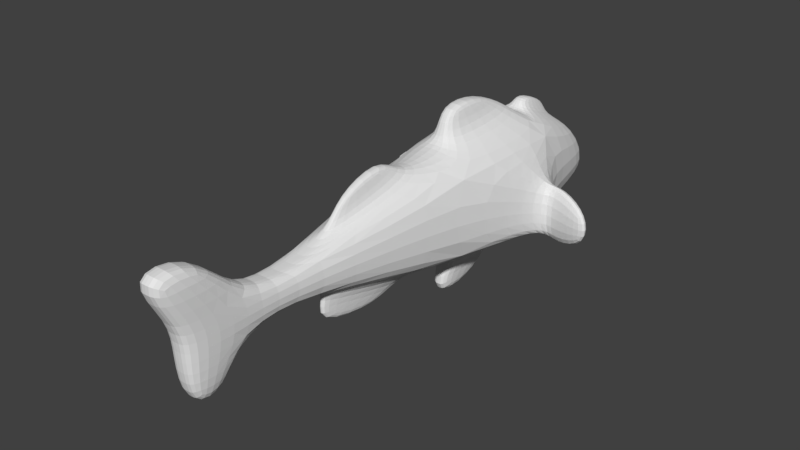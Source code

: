 # Source: cod.blend  (saved by Blender 2.78.0; exported with 4.5.12 LTS)
import bpy
from mathutils import Matrix  # noqa: F401  (used for matrix-valued properties, if any)

bpy.ops.wm.read_factory_settings(use_empty=True)
scene = bpy.context.scene
scene.name = 'Scene'

# ---- collections
col_collection_1 = bpy.data.collections.new('Collection 1'); scene.collection.children.link(col_collection_1)

# ---- world
world_world = bpy.data.worlds.new('World'); scene.world = world_world
world_world.color = (0.05088, 0.05088, 0.05088)
world_world.use_sun_shadow = False
world_world.sun_shadow_jitter_overblur = 0.0
world_world.cycles.sampling_method = 'MANUAL'

# ---- meshes
me_cube = bpy.data.meshes.new('Cube')
me_cube.from_pydata([(0.1893, -0.4475, -0.1946), (0.1893, -0.4479, 0.1795), (0.2018, 0.112, -0.1981), (0.1939, 0.1189, 0.1832), (0.125, 0.6275, -0.1762), (0.125, 0.4407, 0.07384), (0.0625, -1.205, 0.0625), (0.0625, -1.205, -0.0625), (0.0625, -1.455, 0.0625), (0.0625, -1.455, -0.0625), (0.0625, -1.705, 0.0625), (0.0625, -1.705, -0.0625), (0.0625, -1.612, 0.2788), (0.0625, -1.862, 0.2788), (0.04688, -1.562, -0.2535), (0.04688, -1.687, -0.2535), (0.2494, 0.0248, 0.004986), (0.25, 0.03104, -0.2005), (0.25, -0.04354, -0.2085), (0.2494, -0.04978, -0.002936), (0.4814, -0.1123, -0.1729), (0.4796, -0.1161, -0.03587), (0.3139, -0.07162, 0.03311), (0.3165, -0.06593, -0.2474), (0.3419, 0.00421, -0.2366), (0.3392, -0.001477, 0.04392), (0.4965, -0.0693, -0.03059), (0.4983, -0.06551, -0.1676), (0.02734, 0.3048, 0.1482), (0.04297, 0.1071, 0.2363), (0.02539, 0.2977, 0.2162), (0.0332, 0.1319, 0.287), (0.04688, 0.0002644, 0.2842), (0.04688, -0.3903, 0.2481), (0.03906, -0.1592, 0.3691), (0.03906, -0.379, 0.3862), (0.01758, -1.017, 0.1094), (0.04102, -0.642, 0.2031), (0.01855, -0.9668, 0.215), (0.03027, -0.7392, 0.2933), (0.04102, -0.642, -0.2031), (0.01758, -1.017, -0.1094), (0.03027, -0.7687, -0.2893), (0.01855, -1.124, -0.2337), (0.04688, -0.3295, -0.25), (0.04688, -0.07952, -0.25), (0.03906, -0.452, -0.4401), (0.03906, -0.1417, -0.3922), (-0.1893, -0.4475, -0.1946), (-0.1893, -0.4479, 0.1795), (-0.2018, 0.112, -0.1981), (-0.1939, 0.1189, 0.1832), (-0.125, 0.6275, -0.1762), (-0.125, 0.4407, 0.07384), (-0.0625, -1.205, 0.0625), (-0.0625, -1.205, -0.0625), (-0.0625, -1.455, 0.0625), (-0.0625, -1.455, -0.0625), (-0.0625, -1.705, 0.0625), (-0.0625, -1.705, -0.0625), (-0.0625, -1.612, 0.2788), (-0.0625, -1.862, 0.2788), (-0.04688, -1.562, -0.2535), (-0.04688, -1.687, -0.2535), (0.0, 0.04548, 0.25), (-0.2494, 0.0248, 0.004986), (-0.25, 0.03104, -0.2005), (-0.25, -0.04354, -0.2085), (-0.2494, -0.04978, -0.002936), (-0.4814, -0.1123, -0.1729), (-0.4796, -0.1161, -0.03587), (-0.3139, -0.07162, 0.03311), (-0.3165, -0.06593, -0.2474), (-0.3419, 0.00421, -0.2366), (-0.3392, -0.001477, 0.04392), (-0.4965, -0.0693, -0.03059), (-0.4983, -0.06551, -0.1676), (0.0, 0.04548, -0.25), (0.0, -0.4545, -0.25), (0.0, -0.4545, 0.25), (0.0, 0.6275, -0.1762), (0.0, 0.4407, 0.07384), (0.0, -1.205, -0.0625), (0.0, -1.205, 0.0625), (0.0, -1.455, -0.0625), (0.0, -1.455, 0.0625), (0.0, -1.705, -0.0625), (0.0, -1.705, 0.0625), (0.0, -1.612, 0.2788), (0.0, -1.862, 0.2788), (0.0, -1.562, -0.2535), (0.0, -1.687, -0.2535), (0.0, 0.3048, 0.1482), (-0.02734, 0.3048, 0.1482), (-0.04297, 0.1071, 0.2363), (0.0, 0.1071, 0.2363), (0.0, 0.2977, 0.2162), (-0.02539, 0.2977, 0.2162), (-0.0332, 0.1319, 0.287), (0.0, 0.1319, 0.287), (-0.04688, 0.0002644, 0.2842), (-0.04688, -0.3903, 0.2481), (0.0, 0.0002644, 0.2842), (0.0, -0.3903, 0.2481), (-0.03906, -0.1592, 0.3691), (-0.03906, -0.379, 0.3862), (0.0, -0.1592, 0.3691), (0.0, -0.379, 0.3862), (-0.01758, -1.017, 0.1094), (-0.04102, -0.642, 0.2031), (0.0, -0.642, 0.2031), (0.0, -1.017, 0.1094), (-0.01855, -0.9668, 0.215), (-0.03027, -0.7392, 0.2933), (0.0, -0.7392, 0.2933), (0.0, -0.9668, 0.215), (0.0, -0.642, -0.2031), (-0.04102, -0.642, -0.2031), (0.0, -1.017, -0.1094), (-0.01758, -1.017, -0.1094), (0.0, -0.7687, -0.2893), (-0.03027, -0.7687, -0.2893), (0.0, -1.124, -0.2337), (-0.01855, -1.124, -0.2337), (-0.04688, -0.3295, -0.25), (-0.04688, -0.07952, -0.25), (0.0, -0.3295, -0.25), (0.0, -0.07952, -0.25), (-0.03906, -0.452, -0.4401), (-0.03906, -0.1417, -0.3922), (0.0, -0.452, -0.4401), (0.0, -0.1417, -0.3922)], [], [(1, 0, 18, 19), (2, 0, 44, 45), (5, 81, 92, 28), (80, 81, 5, 4), (3, 2, 4, 5), (82, 7, 9, 84), (0, 1, 6, 7), (0, 7, 41, 40), (7, 6, 8, 9), (9, 8, 10, 11), (9, 11, 15, 14), (10, 8, 12, 13), (87, 10, 13, 89), (90, 14, 15, 91), (84, 9, 14, 90), (6, 1, 37, 36), (16, 19, 22, 25), (0, 2, 17, 18), (3, 1, 19, 16), (2, 3, 16, 17), (18, 17, 24, 23), (17, 16, 25, 24), (25, 22, 21, 26), (22, 23, 20, 21), (24, 25, 26, 27), (23, 24, 27, 20), (19, 18, 23, 22), (1, 3, 32, 33), (11, 86, 91, 15), (12, 88, 89, 13), (11, 10, 87, 86), (6, 83, 85, 8), (8, 85, 88, 12), (2, 77, 80, 4), (26, 21, 20, 27), (95, 29, 31, 99), (3, 5, 28, 29), (64, 3, 29, 95), (96, 99, 31, 30), (28, 92, 96, 30), (29, 28, 30, 31), (32, 102, 106, 34), (79, 1, 33, 103), (3, 64, 102, 32), (107, 35, 34, 106), (103, 33, 35, 107), (33, 32, 34, 35), (37, 110, 114, 39), (83, 6, 36, 111), (1, 79, 110, 37), (38, 39, 114, 115), (111, 36, 38, 115), (36, 37, 39, 38), (40, 41, 43, 42), (7, 82, 118, 41), (78, 0, 40, 116), (120, 42, 43, 122), (116, 40, 42, 120), (41, 118, 122, 43), (44, 126, 130, 46), (77, 2, 45, 127), (0, 78, 126, 44), (131, 47, 46, 130), (127, 45, 47, 131), (45, 44, 46, 47), (49, 68, 67, 48), (50, 125, 124, 48), (53, 93, 92, 81), (80, 52, 53, 81), (51, 53, 52, 50), (82, 84, 57, 55), (48, 55, 54, 49), (48, 117, 119, 55), (55, 57, 56, 54), (57, 59, 58, 56), (57, 62, 63, 59), (58, 61, 60, 56), (87, 89, 61, 58), (90, 91, 63, 62), (84, 90, 62, 57), (54, 108, 109, 49), (65, 74, 71, 68), (48, 67, 66, 50), (51, 65, 68, 49), (50, 66, 65, 51), (67, 72, 73, 66), (66, 73, 74, 65), (74, 75, 70, 71), (71, 70, 69, 72), (73, 76, 75, 74), (72, 69, 76, 73), (68, 71, 72, 67), (49, 101, 100, 51), (59, 63, 91, 86), (60, 61, 89, 88), (59, 86, 87, 58), (54, 56, 85, 83), (56, 60, 88, 85), (50, 52, 80, 77), (75, 76, 69, 70), (95, 99, 98, 94), (51, 94, 93, 53), (64, 95, 94, 51), (96, 97, 98, 99), (93, 97, 96, 92), (94, 98, 97, 93), (100, 104, 106, 102), (79, 103, 101, 49), (51, 100, 102, 64), (107, 106, 104, 105), (103, 107, 105, 101), (101, 105, 104, 100), (109, 113, 114, 110), (83, 111, 108, 54), (49, 109, 110, 79), (112, 115, 114, 113), (111, 115, 112, 108), (108, 112, 113, 109), (117, 121, 123, 119), (55, 119, 118, 82), (78, 116, 117, 48), (120, 122, 123, 121), (116, 120, 121, 117), (119, 123, 122, 118), (124, 128, 130, 126), (77, 127, 125, 50), (48, 124, 126, 78), (131, 130, 128, 129), (127, 131, 129, 125), (125, 129, 128, 124)])
me_cube.use_remesh_preserve_volume = False
me_cube.use_remesh_preserve_attributes = False
me_cube.use_mirror_vertex_groups = False
me_cube.update()
arm_codarmature = bpy.data.armatures.new('CodArmature')  # bones are not reproduced

# ---- objects
ob_codarmature = bpy.data.objects.new('CodArmature', arm_codarmature)
ob_cod = bpy.data.objects.new('Cod', me_cube)

# ---- transforms, parenting, visibility, modifiers, constraints
ob_codarmature.location = (0.0, 0.0, 0.0)
ob_codarmature.show_in_front = True
ob_codarmature.lineart.crease_threshold = 0.0
ob_cod.parent = ob_codarmature
ob_cod.location = (0.0, 0.0, 0.0)
ob_cod.lineart.crease_threshold = 0.0
_vg = ob_cod.vertex_groups.new(name='Bone')
for _i, _w in zip([2, 3, 4, 5, 16, 17, 18, 19, 28, 29, 30, 31, 32, 33, 34, 35, 44, 45, 46, 47, 50, 51, 52, 53, 64, 65, 66, 67, 68, 77, 78, 80, 92, 93, 94, 95, 96, 97, 98, 99, 100, 101, 102, 103, 104, 105, 106, 107, 124, 125, 126, 127, 128, 129, 130, 131], [0.6668, 0.3795, 0.06072, 0.01107, 0.1147, 0.09233, 0.04755, 0.0513, 0.05397, 0.1419, 0.07296, 0.1133, 0.1272, 0.02264, 0.07893, 0.03934, 0.2314, 0.6416, 0.2318, 0.4569, 0.6668, 0.3795, 0.06072, 0.01107, 0.1395, 0.1147, 0.09233, 0.04755, 0.0513, 0.7963, 0.04415, 0.02377, 0.02349, 0.05397, 0.1419, 0.1317, 0.06716, 0.07296, 0.1133, 0.1162, 0.1272, 0.02264, 0.115, 0.0008899, 0.07893, 0.03934, 0.08168, 0.03057, 0.2314, 0.6416, 0.1709, 0.7091, 0.2318, 0.4569, 0.2047, 0.4736]): _vg.add([_i], _w, 'REPLACE')
_vg = ob_cod.vertex_groups.new(name='Bone.001')
for _i, _w in zip([2, 3, 4, 5, 28, 29, 30, 31, 32, 33, 34, 35, 50, 51, 52, 53, 64, 77, 80, 81, 92, 93, 94, 95, 96, 97, 98, 99, 100, 101, 102, 104, 105, 106, 107, 127], [0.02051, 0.08467, 0.9255, 0.9365, 0.8619, 0.6079, 0.8032, 0.6799, 0.09688, 0.00428, 0.05703, 0.01574, 0.02051, 0.08467, 0.9255, 0.9365, 0.4498, 0.09571, 0.9754, 0.9906, 0.9082, 0.8619, 0.6079, 0.5689, 0.8207, 0.8032, 0.6799, 0.6649, 0.09688, 0.00428, 0.2281, 0.05703, 0.01574, 0.05752, 0.009524, 0.002358]): _vg.add([_i], _w, 'REPLACE')
_vg = ob_cod.vertex_groups.new(name='Bone.002')
for _i, _w in zip([0, 1, 3, 16, 18, 19, 28, 29, 30, 31, 32, 33, 34, 35, 36, 37, 38, 39, 40, 41, 42, 43, 44, 45, 46, 47, 48, 49, 51, 64, 65, 67, 68, 78, 79, 92, 93, 94, 95, 96, 97, 98, 99, 100, 101, 102, 103, 104, 105, 106, 107, 108, 109, 110, 111, 112, 113, 114, 115, 116, 117, 119, 120, 121, 122, 123, 124, 125, 126, 127, 128, 129, 130, 131], [0.8365, 0.8685, 0.4148, 0.07246, 0.1042, 0.1179, 0.0666, 0.2038, 0.09994, 0.1695, 0.7179, 0.8518, 0.8042, 0.8483, 0.0748, 0.2858, 0.108, 0.1928, 0.3212, 0.06002, 0.1886, 0.05467, 0.6688, 0.23, 0.6721, 0.4294, 0.8365, 0.8685, 0.4148, 0.3611, 0.07246, 0.1042, 0.1179, 0.7859, 0.7951, 0.03617, 0.0666, 0.2038, 0.2547, 0.09024, 0.09994, 0.1695, 0.1806, 0.7179, 0.8518, 0.6084, 0.8373, 0.8042, 0.8483, 0.8022, 0.8535, 0.0748, 0.2858, 0.3438, 0.04784, 0.108, 0.1928, 0.2006, 0.09855, 0.4198, 0.3212, 0.06002, 0.2028, 0.1886, 0.0166, 0.05467, 0.6688, 0.23, 0.7213, 0.1677, 0.6721, 0.4294, 0.7002, 0.412]): _vg.add([_i], _w, 'REPLACE')
_vg = ob_cod.vertex_groups.new(name='Bone.003')
for _i, _w in zip([0, 1, 6, 7, 33, 34, 35, 36, 37, 38, 39, 40, 41, 42, 43, 44, 46, 47, 48, 49, 54, 55, 78, 79, 101, 103, 104, 105, 106, 107, 108, 109, 110, 111, 112, 113, 114, 115, 116, 117, 118, 119, 120, 121, 122, 123, 124, 126, 128, 129, 130, 131], [0.1021, 0.1024, 0.04519, 0.06814, 0.06128, 0.008541, 0.05044, 0.4672, 0.5961, 0.575, 0.6431, 0.5207, 0.5135, 0.6016, 0.5999, 0.04585, 0.04009, 0.007766, 0.1021, 0.1024, 0.04519, 0.06814, 0.1258, 0.1624, 0.06128, 0.0946, 0.008541, 0.05044, 0.004902, 0.05365, 0.4672, 0.5961, 0.5805, 0.3949, 0.575, 0.6431, 0.6533, 0.566, 0.4527, 0.5207, 0.247, 0.5135, 0.6018, 0.6016, 0.5956, 0.5999, 0.04585, 0.06258, 0.04009, 0.007766, 0.04584, 0.005293]): _vg.add([_i], _w, 'REPLACE')
_vg = ob_cod.vertex_groups.new(name='Bone.004')
for _i, _w in zip([6, 7, 8, 9, 10, 11, 12, 13, 14, 15, 36, 37, 38, 39, 40, 41, 42, 43, 54, 55, 56, 57, 58, 59, 60, 61, 62, 63, 82, 83, 84, 85, 86, 87, 88, 89, 90, 91, 108, 109, 110, 111, 112, 113, 114, 115, 116, 117, 118, 119, 120, 121, 122, 123], [0.9571, 0.939, 1.0, 1.0, 1.0, 1.0, 1.0, 1.0, 1.0, 1.0, 0.4542, 0.1035, 0.3114, 0.1542, 0.1267, 0.4206, 0.1914, 0.3401, 0.9571, 0.939, 1.0, 1.0, 1.0, 1.0, 1.0, 1.0, 1.0, 1.0, 0.9855, 0.9894, 0.9991, 1.001, 1.0, 1.0, 1.0, 1.0, 1.0, 1.0, 0.4542, 0.1035, 0.05893, 0.5537, 0.3114, 0.1542, 0.1358, 0.3304, 0.08527, 0.1267, 0.7283, 0.4206, 0.1756, 0.1914, 0.3679, 0.3401]): _vg.add([_i], _w, 'REPLACE')
_vg = ob_cod.vertex_groups.new(name='Bone.005')
for _i, _w in zip([0, 1, 2, 3, 4, 5, 16, 17, 18, 19, 20, 21, 22, 23, 24, 25, 26, 27, 28, 29, 30, 31, 32, 34, 37, 40, 41, 42, 43, 44, 45, 46, 47, 48, 49, 50, 51, 52, 53, 64, 65, 66, 67, 68, 69, 72, 73, 75, 76, 77, 78, 80, 81, 92, 93, 94, 95, 96, 97, 98, 99, 100, 102, 104, 106, 116, 117, 118, 122, 124, 125, 126, 127, 128, 129, 130, 131], [0.0, 0.0, 0.0, 0.0, 0.0, 0.0, 0.0, 0.0, 0.0, 0.0, 0.9959, 0.9895, 0.9602, 0.9683, 0.9842, 0.965, 0.9935, 0.9973, 0.0, 0.0, 0.0, 0.0, 0.0, 0.0, 0.0, 0.0, 0.0, 0.0, 0.0, 0.0, 0.0, 0.0, 0.0, 0.0, 0.0, 0.0, 0.0, 0.0, 0.0, 0.0, 0.0, 0.0, 0.0, 0.0, 0.0, 0.0, 0.0, 0.0, 0.0, 0.0, 0.0, 0.0, 0.0, 0.0, 0.0, 0.0, 0.0, 0.0, 0.0, 0.0, 0.0, 0.0, 0.0, 0.0, 0.0, 0.0, 0.0, 0.0, 0.0, 0.0, 0.0, 0.0, 0.0, 0.0, 0.0, 0.0, 0.0]): _vg.add([_i], _w, 'REPLACE')
_vg = ob_cod.vertex_groups.new(name='Bone.006')
for _i, _w in zip([0, 2, 3, 4, 5, 16, 17, 18, 19, 20, 21, 22, 23, 24, 25, 26, 27, 28, 29, 30, 31, 32, 33, 34, 35, 40, 44, 45, 47, 48, 49, 50, 51, 52, 53, 64, 65, 66, 67, 68, 69, 70, 71, 72, 73, 74, 75, 76, 77, 78, 79, 80, 81, 92, 93, 94, 95, 96, 97, 98, 99, 100, 101, 102, 103, 104, 105, 106, 107, 108, 111, 112, 115, 116, 117, 124, 125, 126, 127, 128, 129, 131], [0.0, 0.0, 0.0, 0.0, 0.0, 0.0, 0.0, 0.0, 0.0, 0.0, 0.0, 0.0, 0.0, 0.0, 0.0, 0.0, 0.0, 0.0, 0.0, 0.0, 0.0, 0.0, 0.0, 0.0, 0.0, 0.0, 0.0, 0.0, 0.0, 0.0, 0.0, 0.0, 0.0, 0.0, 0.0, 0.0, 0.0, 0.0, 0.0, 0.0, 0.9959, 0.9895, 0.9602, 0.9683, 0.9842, 0.965, 0.9935, 0.9973, 0.0, 0.0, 0.0, 0.0, 0.0, 0.0, 0.0, 0.0, 0.0, 0.0, 0.0, 0.0, 0.0, 0.0, 0.0, 0.0, 0.0, 0.0, 0.0, 0.0, 0.0, 0.0, 0.0, 0.0, 0.0, 0.0, 0.0, 0.0, 0.0, 0.0, 0.0, 0.002705, 0.0, 0.0]): _vg.add([_i], _w, 'REPLACE')
_m = ob_cod.modifiers.new('Subsurf', 'SUBSURF')
_m.uv_smooth = 'PRESERVE_CORNERS'
_m.quality = 2
_m.show_only_control_edges = False
_m = ob_cod.modifiers.new('Armature', 'ARMATURE')
_m.object = ob_codarmature

# ---- collection membership
col_collection_1.objects.link(ob_codarmature)
col_collection_1.objects.link(ob_cod)

# ---- scene / render settings (as saved in the file)
scene.frame_start = 1; scene.frame_end = 60; scene.frame_set(54)
scene.render.engine = 'BLENDER_EEVEE_NEXT'
scene.render.resolution_percentage = 50
scene.render.dither_intensity = 0.0
scene.cycles.use_denoising = False
scene.cycles.samples = 128
scene.cycles.sampling_pattern = 'TABULATED_SOBOL'
scene.cycles.light_sampling_threshold = 0.0
scene.cycles.use_adaptive_sampling = False
scene.cycles.use_light_tree = False
scene.cycles.blur_glossy = 0.0
scene.cycles.sample_clamp_indirect = 0.0
scene.view_settings.view_transform = 'Standard'
bpy.context.view_layer.update()

# ---- added for rendering (the .blend has no active camera and no usable light): camera, sun
cam_auto = bpy.data.cameras.new('AutoCamera')
cam_auto.lens = 50.0
cam_auto.sensor_width = 36.0
cam_auto.clip_end = 1000.0
ob_auto_camera = bpy.data.objects.new('AutoCamera', cam_auto)
scene.collection.objects.link(ob_auto_camera)
ob_auto_camera.location = (2.36737, -3.47143, 1.87576)
ob_auto_camera.rotation_euler = (1.09748, -7.21219e-08, 0.694738)
scene.camera = ob_auto_camera
light_auto_sun = bpy.data.lights.new('AutoSun', 'SUN')
light_auto_sun.energy = 3.0
light_auto_sun.angle = 0.0523599
ob_auto_sun = bpy.data.objects.new('AutoSun', light_auto_sun)
scene.collection.objects.link(ob_auto_sun)
ob_auto_sun.rotation_euler = (0.872665, 0.174533, 0.523599)
bpy.context.view_layer.update()
